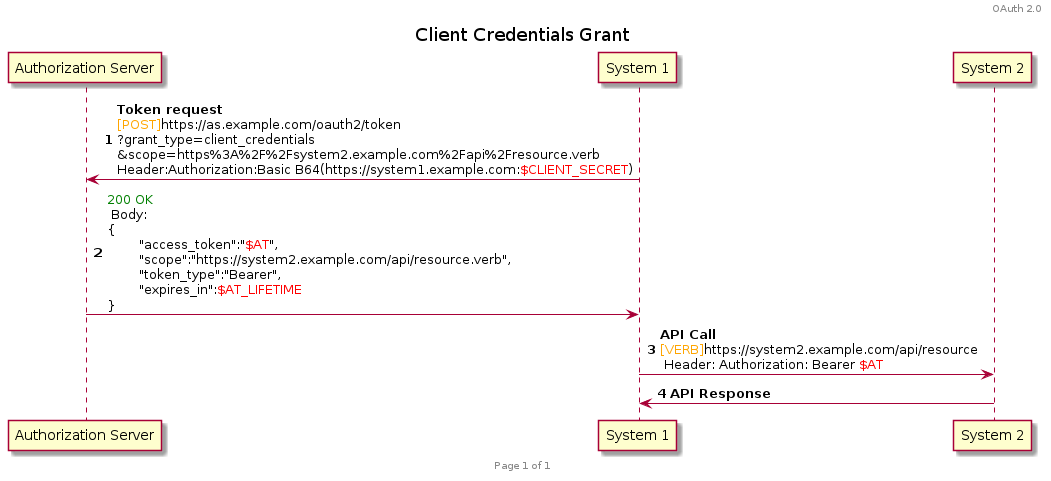

The diagram above was rendered by PlantUML. Its source (embedded in the PNG):
@startuml

header OAuth 2.0 
footer Page %page% of %lastpage%

title Client Credentials Grant
autonumber

participant Auth as "Authorization Server"
participant 1 as "System 1"
participant 2 as "System 2"

1 -> Auth : **Token request**\n<font color=orange>[POST]</font>https://as.example.com/oauth2/token\n?grant_type=client_credentials\n&scope=https%3A%2F%2Fsystem2.example.com%2Fapi%2Fresource.verb\nHeader:Authorization:Basic B64(https://system1.example.com:<font color=red>$CLIENT_SECRET</font>)
Auth -> 1 : <font color=green>200 OK</font> \n Body: \n{\n\t"access_token":"<font color=red>$AT</font>",\n\t"scope":"https://system2.example.com/api/resource.verb",\n\t"token_type":"Bearer",\n\t"expires_in":<font color=red>$AT_LIFETIME</font>\n}

1 -> 2 : **API Call** \n<font color=orange>[VERB]</font>https://system2.example.com/api/resource\n Header: Authorization: Bearer <font color=red>$AT</font>
2 -> 1 : **API Response**
@enduml